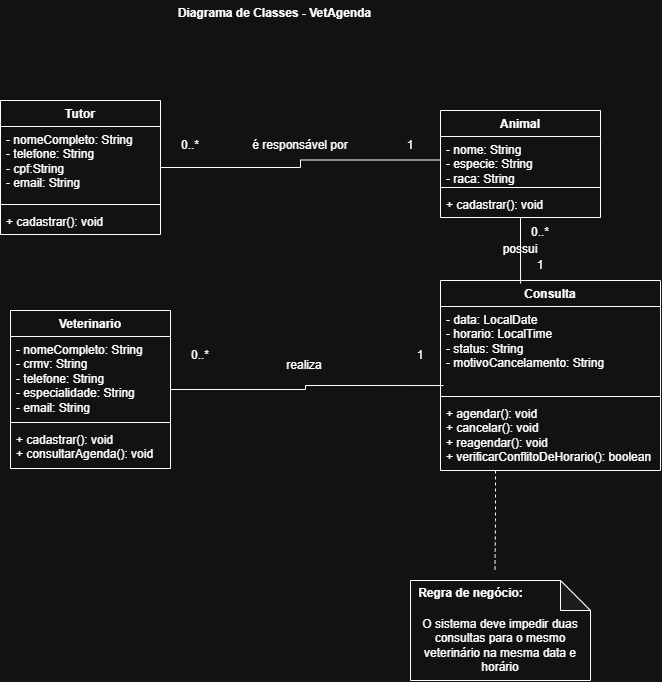

The diagram above was exported from draw.io. Its source (the exported page's mxGraphModel, read from the mxfile embedded in the PNG):
<mxGraphModel dx="1001" dy="1125" grid="1" gridSize="10" guides="1" tooltips="1" connect="1" arrows="1" fold="1" page="1" pageScale="1" pageWidth="827" pageHeight="1169" math="0" shadow="0">
  <root>
    <mxCell id="0" />
    <mxCell id="1" parent="0" />
    <mxCell id="7Vi31f3-JOR_HXDPoG9d-21" edge="1" parent="1" source="7Vi31f3-JOR_HXDPoG9d-1" style="edgeStyle=orthogonalEdgeStyle;rounded=0;orthogonalLoop=1;jettySize=auto;html=1;exitX=1;exitY=0.5;exitDx=0;exitDy=0;entryX=0;entryY=0.5;entryDx=0;entryDy=0;defaultLabelBackgroundColor=page;endArrow=none;endFill=0;" target="7Vi31f3-JOR_HXDPoG9d-6">
      <mxGeometry relative="1" as="geometry" />
    </mxCell>
    <mxCell id="7Vi31f3-JOR_HXDPoG9d-1" parent="1" style="swimlane;fontStyle=1;align=center;verticalAlign=top;childLayout=stackLayout;horizontal=1;startSize=26;horizontalStack=0;resizeParent=1;resizeParentMax=0;resizeLast=0;collapsible=1;marginBottom=0;whiteSpace=wrap;html=1;" value="Tutor" vertex="1">
      <mxGeometry height="134" width="160" x="140" y="120" as="geometry" />
    </mxCell>
    <mxCell id="7Vi31f3-JOR_HXDPoG9d-2" parent="7Vi31f3-JOR_HXDPoG9d-1" style="text;strokeColor=none;fillColor=none;align=left;verticalAlign=top;spacingLeft=4;spacingRight=4;overflow=hidden;rotatable=0;points=[[0,0.5],[1,0.5]];portConstraint=eastwest;whiteSpace=wrap;html=1;" value="- nomeCompleto: String&lt;div&gt;- telefone: String&lt;/div&gt;&lt;div&gt;- cpf:String&lt;/div&gt;&lt;div&gt;- email: String&lt;/div&gt;&lt;div&gt;&lt;br&gt;&lt;/div&gt;" vertex="1">
      <mxGeometry height="74" width="160" y="26" as="geometry" />
    </mxCell>
    <mxCell id="7Vi31f3-JOR_HXDPoG9d-3" parent="7Vi31f3-JOR_HXDPoG9d-1" style="line;strokeWidth=1;fillColor=none;align=left;verticalAlign=middle;spacingTop=-1;spacingLeft=3;spacingRight=3;rotatable=0;labelPosition=right;points=[];portConstraint=eastwest;strokeColor=inherit;labelPerimeter=1;" value="" vertex="1">
      <mxGeometry height="8" width="160" y="100" as="geometry" />
    </mxCell>
    <mxCell id="7Vi31f3-JOR_HXDPoG9d-4" parent="7Vi31f3-JOR_HXDPoG9d-1" style="text;strokeColor=none;fillColor=none;align=left;verticalAlign=top;spacingLeft=4;spacingRight=4;overflow=hidden;rotatable=0;points=[[0,0.5],[1,0.5]];portConstraint=eastwest;whiteSpace=wrap;html=1;" value="+ cadastrar(): void" vertex="1">
      <mxGeometry height="26" width="160" y="108" as="geometry" />
    </mxCell>
    <mxCell id="7Vi31f3-JOR_HXDPoG9d-5" parent="1" style="swimlane;fontStyle=1;align=center;verticalAlign=top;childLayout=stackLayout;horizontal=1;startSize=26;horizontalStack=0;resizeParent=1;resizeParentMax=0;resizeLast=0;collapsible=1;marginBottom=0;whiteSpace=wrap;html=1;" value="Animal" vertex="1">
      <mxGeometry height="107" width="160" x="580" y="130" as="geometry" />
    </mxCell>
    <mxCell id="7Vi31f3-JOR_HXDPoG9d-6" parent="7Vi31f3-JOR_HXDPoG9d-5" style="text;strokeColor=none;fillColor=none;align=left;verticalAlign=top;spacingLeft=4;spacingRight=4;overflow=hidden;rotatable=0;points=[[0,0.5],[1,0.5]];portConstraint=eastwest;whiteSpace=wrap;html=1;" value="- nome: String&lt;div&gt;- especie: String&lt;/div&gt;&lt;div&gt;- raca: String&lt;/div&gt;" vertex="1">
      <mxGeometry height="47" width="160" y="26" as="geometry" />
    </mxCell>
    <mxCell id="7Vi31f3-JOR_HXDPoG9d-7" parent="7Vi31f3-JOR_HXDPoG9d-5" style="line;strokeWidth=1;fillColor=none;align=left;verticalAlign=middle;spacingTop=-1;spacingLeft=3;spacingRight=3;rotatable=0;labelPosition=right;points=[];portConstraint=eastwest;strokeColor=inherit;labelPerimeter=1;" value="" vertex="1">
      <mxGeometry height="8" width="160" y="73" as="geometry" />
    </mxCell>
    <mxCell id="7Vi31f3-JOR_HXDPoG9d-8" parent="7Vi31f3-JOR_HXDPoG9d-5" style="text;strokeColor=none;fillColor=none;align=left;verticalAlign=top;spacingLeft=4;spacingRight=4;overflow=hidden;rotatable=0;points=[[0,0.5],[1,0.5]];portConstraint=eastwest;whiteSpace=wrap;html=1;" value="+ cadastrar(): void&lt;div&gt;&lt;br&gt;&lt;/div&gt;" vertex="1">
      <mxGeometry height="26" width="160" y="81" as="geometry" />
    </mxCell>
    <mxCell id="7Vi31f3-JOR_HXDPoG9d-13" parent="1" style="swimlane;fontStyle=1;align=center;verticalAlign=top;childLayout=stackLayout;horizontal=1;startSize=26;horizontalStack=0;resizeParent=1;resizeParentMax=0;resizeLast=0;collapsible=1;marginBottom=0;whiteSpace=wrap;html=1;" value="Veterinario" vertex="1">
      <mxGeometry height="158" width="160" x="150" y="330" as="geometry" />
    </mxCell>
    <mxCell id="7Vi31f3-JOR_HXDPoG9d-14" parent="7Vi31f3-JOR_HXDPoG9d-13" style="text;strokeColor=none;fillColor=none;align=left;verticalAlign=top;spacingLeft=4;spacingRight=4;overflow=hidden;rotatable=0;points=[[0,0.5],[1,0.5]];portConstraint=eastwest;whiteSpace=wrap;html=1;" value="- nomeCompleto: String&lt;div&gt;- crmv: String&lt;/div&gt;&lt;div&gt;- telefone: String&lt;/div&gt;&lt;div&gt;- especialidade: String&lt;/div&gt;&lt;div&gt;- email: String&lt;/div&gt;&lt;div&gt;&lt;br&gt;&lt;/div&gt;" vertex="1">
      <mxGeometry height="82" width="160" y="26" as="geometry" />
    </mxCell>
    <mxCell id="7Vi31f3-JOR_HXDPoG9d-15" parent="7Vi31f3-JOR_HXDPoG9d-13" style="line;strokeWidth=1;fillColor=none;align=left;verticalAlign=middle;spacingTop=-1;spacingLeft=3;spacingRight=3;rotatable=0;labelPosition=right;points=[];portConstraint=eastwest;strokeColor=inherit;labelPerimeter=1;" value="" vertex="1">
      <mxGeometry height="8" width="160" y="108" as="geometry" />
    </mxCell>
    <mxCell id="7Vi31f3-JOR_HXDPoG9d-16" parent="7Vi31f3-JOR_HXDPoG9d-13" style="text;strokeColor=none;fillColor=none;align=left;verticalAlign=top;spacingLeft=4;spacingRight=4;overflow=hidden;rotatable=0;points=[[0,0.5],[1,0.5]];portConstraint=eastwest;whiteSpace=wrap;html=1;" value="+ cadastrar(): void&lt;div&gt;+ consultarAgenda(): void&lt;/div&gt;" vertex="1">
      <mxGeometry height="42" width="160" y="116" as="geometry" />
    </mxCell>
    <mxCell id="7Vi31f3-JOR_HXDPoG9d-36" edge="1" parent="1" source="7Vi31f3-JOR_HXDPoG9d-17" style="edgeStyle=orthogonalEdgeStyle;rounded=0;orthogonalLoop=1;jettySize=auto;html=1;exitX=0.25;exitY=1;exitDx=0;exitDy=0;defaultLabelBackgroundColor=page;endArrow=none;endFill=0;dashed=1;">
      <mxGeometry relative="1" as="geometry">
        <mxPoint x="634.4698795180723" y="590" as="targetPoint" />
      </mxGeometry>
    </mxCell>
    <mxCell id="7Vi31f3-JOR_HXDPoG9d-17" parent="1" style="swimlane;fontStyle=1;align=center;verticalAlign=top;childLayout=stackLayout;horizontal=1;startSize=26;horizontalStack=0;resizeParent=1;resizeParentMax=0;resizeLast=0;collapsible=1;marginBottom=0;whiteSpace=wrap;html=1;" value="Consulta" vertex="1">
      <mxGeometry height="190" width="220" x="580" y="300" as="geometry" />
    </mxCell>
    <mxCell id="7Vi31f3-JOR_HXDPoG9d-18" parent="7Vi31f3-JOR_HXDPoG9d-17" style="text;strokeColor=none;fillColor=none;align=left;verticalAlign=top;spacingLeft=4;spacingRight=4;overflow=hidden;rotatable=0;points=[[0,0.5],[1,0.5]];portConstraint=eastwest;whiteSpace=wrap;html=1;" value="- data: LocalDate&lt;div&gt;- horario: LocalTime&lt;/div&gt;&lt;div&gt;- status: String&lt;/div&gt;&lt;div&gt;- motivoCancelamento: String&lt;/div&gt;" vertex="1">
      <mxGeometry height="86" width="220" y="26" as="geometry" />
    </mxCell>
    <mxCell id="7Vi31f3-JOR_HXDPoG9d-19" parent="7Vi31f3-JOR_HXDPoG9d-17" style="line;strokeWidth=1;fillColor=none;align=left;verticalAlign=middle;spacingTop=-1;spacingLeft=3;spacingRight=3;rotatable=0;labelPosition=right;points=[];portConstraint=eastwest;strokeColor=inherit;labelPerimeter=1;" value="" vertex="1">
      <mxGeometry height="8" width="220" y="112" as="geometry" />
    </mxCell>
    <mxCell id="7Vi31f3-JOR_HXDPoG9d-20" parent="7Vi31f3-JOR_HXDPoG9d-17" style="text;strokeColor=none;fillColor=none;align=left;verticalAlign=top;spacingLeft=4;spacingRight=4;overflow=hidden;rotatable=0;points=[[0,0.5],[1,0.5]];portConstraint=eastwest;whiteSpace=wrap;html=1;" value="+ agendar(): void&lt;div&gt;+ cancelar(): void&lt;/div&gt;&lt;div&gt;+ reagendar(): void&lt;/div&gt;&lt;div&gt;+ verificarConflitoDeHorario(): boolean&lt;/div&gt;" vertex="1">
      <mxGeometry height="70" width="220" y="120" as="geometry" />
    </mxCell>
    <mxCell id="7Vi31f3-JOR_HXDPoG9d-24" parent="1" style="text;html=1;whiteSpace=wrap;strokeColor=none;fillColor=none;align=center;verticalAlign=middle;rounded=0;" value="0..*" vertex="1">
      <mxGeometry height="30" width="60" x="300" y="150" as="geometry" />
    </mxCell>
    <mxCell id="7Vi31f3-JOR_HXDPoG9d-25" parent="1" style="text;html=1;whiteSpace=wrap;strokeColor=none;fillColor=none;align=center;verticalAlign=middle;rounded=0;" value="0..*" vertex="1">
      <mxGeometry height="30" width="60" x="310" y="360" as="geometry" />
    </mxCell>
    <mxCell id="7Vi31f3-JOR_HXDPoG9d-26" edge="1" parent="1" source="7Vi31f3-JOR_HXDPoG9d-13" style="edgeStyle=orthogonalEdgeStyle;rounded=0;orthogonalLoop=1;jettySize=auto;html=1;exitX=1;exitY=0.5;exitDx=0;exitDy=0;entryX=0.014;entryY=0.919;entryDx=0;entryDy=0;entryPerimeter=0;defaultLabelBackgroundColor=page;endArrow=none;endFill=0;" target="7Vi31f3-JOR_HXDPoG9d-18">
      <mxGeometry relative="1" as="geometry" />
    </mxCell>
    <mxCell id="7Vi31f3-JOR_HXDPoG9d-27" parent="1" style="text;html=1;whiteSpace=wrap;strokeColor=none;fillColor=none;align=center;verticalAlign=middle;rounded=0;" value="é responsável por" vertex="1">
      <mxGeometry height="30" width="140" x="370" y="150" as="geometry" />
    </mxCell>
    <mxCell id="7Vi31f3-JOR_HXDPoG9d-28" parent="1" style="text;html=1;whiteSpace=wrap;strokeColor=none;fillColor=none;align=center;verticalAlign=middle;rounded=0;" value="realiza" vertex="1">
      <mxGeometry height="30" width="60" x="414" y="370" as="geometry" />
    </mxCell>
    <mxCell id="7Vi31f3-JOR_HXDPoG9d-29" parent="1" style="text;html=1;whiteSpace=wrap;strokeColor=none;fillColor=none;align=center;verticalAlign=middle;rounded=0;" value="1" vertex="1">
      <mxGeometry height="30" width="60" x="530" y="360" as="geometry" />
    </mxCell>
    <mxCell id="7Vi31f3-JOR_HXDPoG9d-30" parent="1" style="text;html=1;whiteSpace=wrap;strokeColor=none;fillColor=none;align=center;verticalAlign=middle;rounded=0;" value="1" vertex="1">
      <mxGeometry height="30" width="60" x="520" y="150" as="geometry" />
    </mxCell>
    <mxCell id="7Vi31f3-JOR_HXDPoG9d-31" edge="1" parent="1" source="7Vi31f3-JOR_HXDPoG9d-5" style="edgeStyle=orthogonalEdgeStyle;rounded=0;orthogonalLoop=1;jettySize=auto;html=1;exitX=0.5;exitY=1;exitDx=0;exitDy=0;entryX=0.364;entryY=0.016;entryDx=0;entryDy=0;entryPerimeter=0;defaultLabelBackgroundColor=page;endArrow=none;endFill=0;" target="7Vi31f3-JOR_HXDPoG9d-17">
      <mxGeometry relative="1" as="geometry" />
    </mxCell>
    <mxCell id="7Vi31f3-JOR_HXDPoG9d-32" parent="1" style="text;html=1;whiteSpace=wrap;strokeColor=none;fillColor=none;align=center;verticalAlign=middle;rounded=0;" value="0..*" vertex="1">
      <mxGeometry height="30" width="60" x="650" y="237" as="geometry" />
    </mxCell>
    <mxCell id="7Vi31f3-JOR_HXDPoG9d-33" parent="1" style="text;html=1;whiteSpace=wrap;strokeColor=none;fillColor=none;align=center;verticalAlign=middle;rounded=0;" value="1" vertex="1">
      <mxGeometry height="30" width="60" x="650" y="270" as="geometry" />
    </mxCell>
    <mxCell id="7Vi31f3-JOR_HXDPoG9d-34" parent="1" style="text;html=1;whiteSpace=wrap;strokeColor=none;fillColor=none;align=center;verticalAlign=middle;rounded=0;" value="possui" vertex="1">
      <mxGeometry height="30" width="60" x="630" y="254" as="geometry" />
    </mxCell>
    <mxCell id="7Vi31f3-JOR_HXDPoG9d-35" parent="1" style="text;align=center;fontStyle=1;verticalAlign=middle;spacingLeft=3;spacingRight=3;strokeColor=none;rotatable=0;points=[[0,0.5],[1,0.5]];portConstraint=eastwest;html=1;" value="Diagrama de Classes - VetAgenda" vertex="1">
      <mxGeometry height="26" width="80" x="374" y="20" as="geometry" />
    </mxCell>
    <mxCell id="7Vi31f3-JOR_HXDPoG9d-37" parent="1" style="shape=note;whiteSpace=wrap;html=1;backgroundOutline=1;darkOpacity=0.05;" value="" vertex="1">
      <mxGeometry height="100" width="180" x="550" y="600" as="geometry" />
    </mxCell>
    <mxCell id="7Vi31f3-JOR_HXDPoG9d-38" parent="1" style="text;html=1;whiteSpace=wrap;strokeColor=none;fillColor=none;align=center;verticalAlign=middle;rounded=0;" value="O sistema deve impedir duas consultas para o mesmo veterinário na mesma data e horário" vertex="1">
      <mxGeometry height="30" width="160" x="560" y="650" as="geometry" />
    </mxCell>
    <mxCell id="7Vi31f3-JOR_HXDPoG9d-39" parent="1" style="text;align=center;fontStyle=1;verticalAlign=middle;spacingLeft=3;spacingRight=3;strokeColor=none;rotatable=0;points=[[0,0.5],[1,0.5]];portConstraint=eastwest;html=1;" value="Regra de negócio:" vertex="1">
      <mxGeometry height="26" width="80" x="570" y="600" as="geometry" />
    </mxCell>
  </root>
</mxGraphModel>